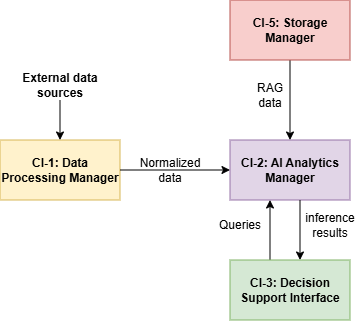

The diagram above was exported from draw.io. Its source (the exported page's mxGraphModel, read from the mxfile embedded in the PNG):
<mxGraphModel dx="693" dy="669" grid="1" gridSize="10" guides="1" tooltips="1" connect="1" arrows="1" fold="1" page="1" pageScale="1" pageWidth="827" pageHeight="1169" math="0" shadow="0">
  <root>
    <mxCell id="0" />
    <mxCell id="1" parent="0" />
    <mxCell id="qtmhGf0LNTx9vsMsruQp-1" parent="1" style="rounded=0;whiteSpace=wrap;html=1;fillColor=#fff2cc;strokeColor=#d6b656;" value="&lt;b&gt;CI-1: Data Processing Manager&lt;/b&gt;" vertex="1">
      <mxGeometry height="60" width="120" x="120" y="240" as="geometry" />
    </mxCell>
    <mxCell id="qtmhGf0LNTx9vsMsruQp-2" edge="1" parent="1" style="endArrow=classic;html=1;rounded=0;entryX=0.5;entryY=0;entryDx=0;entryDy=0;" target="qtmhGf0LNTx9vsMsruQp-1" value="">
      <mxGeometry height="50" relative="1" width="50" as="geometry">
        <mxPoint x="180" y="200" as="sourcePoint" />
        <mxPoint x="440" y="370" as="targetPoint" />
      </mxGeometry>
    </mxCell>
    <mxCell id="qtmhGf0LNTx9vsMsruQp-3" parent="1" style="text;html=1;whiteSpace=wrap;strokeColor=none;fillColor=none;align=center;verticalAlign=middle;rounded=0;" value="&lt;b&gt;External data sources&lt;/b&gt;" vertex="1">
      <mxGeometry height="30" width="80" x="140" y="170" as="geometry" />
    </mxCell>
    <mxCell id="qtmhGf0LNTx9vsMsruQp-4" parent="1" style="rounded=0;whiteSpace=wrap;html=1;fillColor=#e1d5e7;strokeColor=#9673a6;" value="&lt;b&gt;CI-2: AI Analytics Manager&lt;/b&gt;" vertex="1">
      <mxGeometry height="60" width="120" x="350" y="240" as="geometry" />
    </mxCell>
    <mxCell id="qtmhGf0LNTx9vsMsruQp-5" edge="1" parent="1" source="qtmhGf0LNTx9vsMsruQp-1" style="endArrow=classic;html=1;rounded=0;exitX=1;exitY=0.5;exitDx=0;exitDy=0;entryX=0;entryY=0.5;entryDx=0;entryDy=0;" target="qtmhGf0LNTx9vsMsruQp-4" value="">
      <mxGeometry height="50" relative="1" width="50" as="geometry">
        <mxPoint x="390" y="420" as="sourcePoint" />
        <mxPoint x="440" y="370" as="targetPoint" />
      </mxGeometry>
    </mxCell>
    <mxCell id="qtmhGf0LNTx9vsMsruQp-6" parent="1" style="text;html=1;whiteSpace=wrap;strokeColor=none;fillColor=none;align=center;verticalAlign=middle;rounded=0;" value="Normalized data" vertex="1">
      <mxGeometry height="30" width="60" x="260" y="255" as="geometry" />
    </mxCell>
    <mxCell id="qtmhGf0LNTx9vsMsruQp-15" edge="1" parent="1" style="edgeStyle=orthogonalEdgeStyle;rounded=0;orthogonalLoop=1;jettySize=auto;html=1;exitX=0.25;exitY=0;exitDx=0;exitDy=0;entryX=0.25;entryY=1;entryDx=0;entryDy=0;">
      <mxGeometry relative="1" as="geometry">
        <mxPoint x="390" y="360" as="sourcePoint" />
        <mxPoint x="390" y="300" as="targetPoint" />
      </mxGeometry>
    </mxCell>
    <mxCell id="qtmhGf0LNTx9vsMsruQp-8" parent="1" style="rounded=0;whiteSpace=wrap;html=1;fillColor=#d5e8d4;strokeColor=#82b366;" value="&lt;b&gt;CI-3: Decision Support Interface&lt;/b&gt;" vertex="1">
      <mxGeometry height="60" width="120" x="350" y="360" as="geometry" />
    </mxCell>
    <mxCell id="qtmhGf0LNTx9vsMsruQp-9" edge="1" parent="1" style="endArrow=classic;html=1;rounded=0;exitX=0.5;exitY=1;exitDx=0;exitDy=0;entryX=0.5;entryY=0;entryDx=0;entryDy=0;endFill=1;" value="">
      <mxGeometry height="50" relative="1" width="50" as="geometry">
        <mxPoint x="420" y="300" as="sourcePoint" />
        <mxPoint x="420" y="360" as="targetPoint" />
      </mxGeometry>
    </mxCell>
    <mxCell id="IsNvIfj2UM_wCevLZRdy-2" edge="1" parent="1" style="edgeStyle=orthogonalEdgeStyle;rounded=0;orthogonalLoop=1;jettySize=auto;html=1;exitX=0.25;exitY=1;exitDx=0;exitDy=0;entryX=0.25;entryY=0;entryDx=0;entryDy=0;">
      <mxGeometry relative="1" as="geometry">
        <mxPoint x="410" y="160" as="sourcePoint" />
        <mxPoint x="410" y="240" as="targetPoint" />
      </mxGeometry>
    </mxCell>
    <mxCell id="qtmhGf0LNTx9vsMsruQp-11" parent="1" style="rounded=0;whiteSpace=wrap;html=1;fillColor=#f8cecc;strokeColor=#b85450;" value="&lt;b&gt;CI-5: Storage Manager&lt;/b&gt;" vertex="1">
      <mxGeometry height="60" width="120" x="350" y="100" as="geometry" />
    </mxCell>
    <mxCell id="qtmhGf0LNTx9vsMsruQp-14" parent="1" style="text;html=1;whiteSpace=wrap;strokeColor=none;fillColor=none;align=center;verticalAlign=middle;rounded=0;" value="inference results" vertex="1">
      <mxGeometry height="30" width="60" x="420" y="310" as="geometry" />
    </mxCell>
    <mxCell id="qtmhGf0LNTx9vsMsruQp-16" parent="1" style="text;html=1;whiteSpace=wrap;strokeColor=none;fillColor=none;align=center;verticalAlign=middle;rounded=0;" value="Queries" vertex="1">
      <mxGeometry height="30" width="60" x="330" y="310" as="geometry" />
    </mxCell>
    <mxCell id="IsNvIfj2UM_wCevLZRdy-3" parent="1" style="text;html=1;whiteSpace=wrap;strokeColor=none;fillColor=none;align=center;verticalAlign=middle;rounded=0;" value="RAG&lt;div&gt;data&lt;/div&gt;" vertex="1">
      <mxGeometry height="30" width="60" x="360" y="180" as="geometry" />
    </mxCell>
  </root>
</mxGraphModel>